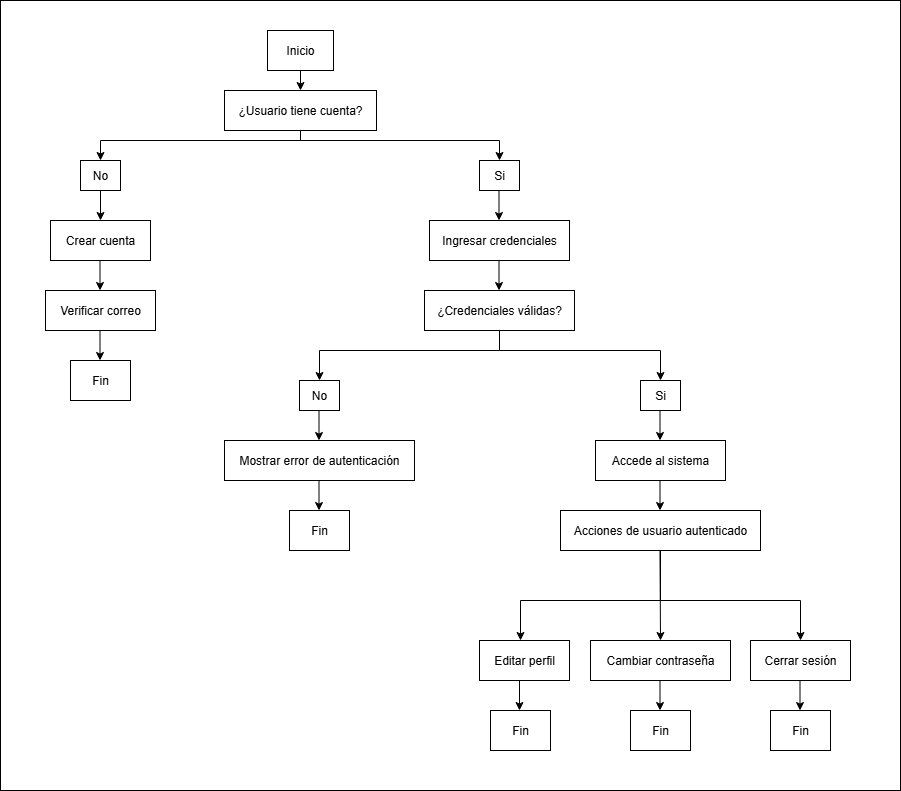

The diagram above was exported from draw.io. Its source (the exported page's mxGraphModel, read from the mxfile embedded in the PNG):
<mxGraphModel dx="308" dy="173" grid="1" gridSize="10" guides="1" tooltips="1" connect="1" arrows="1" fold="1" page="1" pageScale="1" pageWidth="827" pageHeight="1169" background="light-dark(#FFFFFF,transparent)" math="0" shadow="0">
  <root>
    <mxCell id="0" />
    <mxCell id="1" parent="0" />
    <mxCell id="0nv6PkSHxtnKMZkbQwbu-53" value="" style="rounded=0;whiteSpace=wrap;html=1;fillColor=none;" vertex="1" parent="1">
      <mxGeometry width="900" height="790" as="geometry" />
    </mxCell>
    <mxCell id="0nv6PkSHxtnKMZkbQwbu-1" value="Inicio" style="rounded=0;whiteSpace=wrap;html=1;" vertex="1" parent="1">
      <mxGeometry x="267" y="30" width="66" height="40" as="geometry" />
    </mxCell>
    <mxCell id="0nv6PkSHxtnKMZkbQwbu-4" value="¿Usuario tiene cuenta?" style="rounded=0;whiteSpace=wrap;html=1;" vertex="1" parent="1">
      <mxGeometry x="224" y="90" width="152" height="40" as="geometry" />
    </mxCell>
    <mxCell id="0nv6PkSHxtnKMZkbQwbu-5" value="No" style="rounded=0;whiteSpace=wrap;html=1;" vertex="1" parent="1">
      <mxGeometry x="80" y="160" width="40" height="30" as="geometry" />
    </mxCell>
    <mxCell id="0nv6PkSHxtnKMZkbQwbu-6" value="Si" style="rounded=0;whiteSpace=wrap;html=1;" vertex="1" parent="1">
      <mxGeometry x="479" y="160" width="40" height="30" as="geometry" />
    </mxCell>
    <mxCell id="0nv6PkSHxtnKMZkbQwbu-10" value="" style="endArrow=classic;html=1;rounded=0;exitX=0.5;exitY=1;exitDx=0;exitDy=0;entryX=0.5;entryY=0;entryDx=0;entryDy=0;" edge="1" parent="1" source="0nv6PkSHxtnKMZkbQwbu-1" target="0nv6PkSHxtnKMZkbQwbu-4">
      <mxGeometry width="50" height="50" relative="1" as="geometry">
        <mxPoint x="390" y="270" as="sourcePoint" />
        <mxPoint x="440" y="220" as="targetPoint" />
      </mxGeometry>
    </mxCell>
    <mxCell id="0nv6PkSHxtnKMZkbQwbu-11" value="" style="endArrow=classic;html=1;rounded=0;entryX=0.5;entryY=0;entryDx=0;entryDy=0;exitX=0.5;exitY=1;exitDx=0;exitDy=0;" edge="1" parent="1" source="0nv6PkSHxtnKMZkbQwbu-4" target="0nv6PkSHxtnKMZkbQwbu-5">
      <mxGeometry width="50" height="50" relative="1" as="geometry">
        <mxPoint x="390" y="270" as="sourcePoint" />
        <mxPoint x="440" y="220" as="targetPoint" />
        <Array as="points">
          <mxPoint x="300" y="140" />
          <mxPoint x="100" y="140" />
        </Array>
      </mxGeometry>
    </mxCell>
    <mxCell id="0nv6PkSHxtnKMZkbQwbu-12" value="" style="endArrow=classic;html=1;rounded=0;entryX=0.5;entryY=0;entryDx=0;entryDy=0;exitX=0.5;exitY=1;exitDx=0;exitDy=0;" edge="1" parent="1" source="0nv6PkSHxtnKMZkbQwbu-4" target="0nv6PkSHxtnKMZkbQwbu-6">
      <mxGeometry width="50" height="50" relative="1" as="geometry">
        <mxPoint x="420" y="140" as="sourcePoint" />
        <mxPoint x="440" y="220" as="targetPoint" />
        <Array as="points">
          <mxPoint x="300" y="140" />
          <mxPoint x="499" y="140" />
        </Array>
      </mxGeometry>
    </mxCell>
    <mxCell id="0nv6PkSHxtnKMZkbQwbu-13" value="" style="endArrow=classic;html=1;rounded=0;exitX=0.5;exitY=1;exitDx=0;exitDy=0;" edge="1" parent="1" source="0nv6PkSHxtnKMZkbQwbu-5">
      <mxGeometry width="50" height="50" relative="1" as="geometry">
        <mxPoint x="390" y="270" as="sourcePoint" />
        <mxPoint x="100" y="220" as="targetPoint" />
      </mxGeometry>
    </mxCell>
    <mxCell id="0nv6PkSHxtnKMZkbQwbu-14" value="Crear cuenta" style="rounded=0;whiteSpace=wrap;html=1;" vertex="1" parent="1">
      <mxGeometry x="50" y="220" width="100" height="40" as="geometry" />
    </mxCell>
    <mxCell id="0nv6PkSHxtnKMZkbQwbu-15" value="" style="endArrow=classic;html=1;rounded=0;exitX=0.5;exitY=1;exitDx=0;exitDy=0;" edge="1" parent="1">
      <mxGeometry width="50" height="50" relative="1" as="geometry">
        <mxPoint x="99.5" y="260" as="sourcePoint" />
        <mxPoint x="99.5" y="290" as="targetPoint" />
      </mxGeometry>
    </mxCell>
    <mxCell id="0nv6PkSHxtnKMZkbQwbu-16" value="Verificar correo" style="rounded=0;whiteSpace=wrap;html=1;" vertex="1" parent="1">
      <mxGeometry x="45" y="290" width="110" height="40" as="geometry" />
    </mxCell>
    <mxCell id="0nv6PkSHxtnKMZkbQwbu-17" value="" style="endArrow=classic;html=1;rounded=0;exitX=0.5;exitY=1;exitDx=0;exitDy=0;" edge="1" parent="1">
      <mxGeometry width="50" height="50" relative="1" as="geometry">
        <mxPoint x="99.5" y="330" as="sourcePoint" />
        <mxPoint x="99.5" y="360" as="targetPoint" />
      </mxGeometry>
    </mxCell>
    <mxCell id="0nv6PkSHxtnKMZkbQwbu-18" value="Fin" style="rounded=0;whiteSpace=wrap;html=1;" vertex="1" parent="1">
      <mxGeometry x="70" y="360" width="60" height="40" as="geometry" />
    </mxCell>
    <mxCell id="0nv6PkSHxtnKMZkbQwbu-19" value="" style="endArrow=classic;html=1;rounded=0;exitX=0.5;exitY=1;exitDx=0;exitDy=0;" edge="1" parent="1">
      <mxGeometry width="50" height="50" relative="1" as="geometry">
        <mxPoint x="498.5" y="190" as="sourcePoint" />
        <mxPoint x="498.5" y="220" as="targetPoint" />
      </mxGeometry>
    </mxCell>
    <mxCell id="0nv6PkSHxtnKMZkbQwbu-20" value="Ingresar credenciales" style="rounded=0;whiteSpace=wrap;html=1;" vertex="1" parent="1">
      <mxGeometry x="429" y="220" width="140" height="40" as="geometry" />
    </mxCell>
    <mxCell id="0nv6PkSHxtnKMZkbQwbu-21" value="" style="endArrow=classic;html=1;rounded=0;exitX=0.5;exitY=1;exitDx=0;exitDy=0;" edge="1" parent="1">
      <mxGeometry width="50" height="50" relative="1" as="geometry">
        <mxPoint x="498.5" y="260" as="sourcePoint" />
        <mxPoint x="498.5" y="290" as="targetPoint" />
      </mxGeometry>
    </mxCell>
    <mxCell id="0nv6PkSHxtnKMZkbQwbu-22" value="¿Credenciales válidas?" style="rounded=0;whiteSpace=wrap;html=1;" vertex="1" parent="1">
      <mxGeometry x="424" y="290" width="150" height="40" as="geometry" />
    </mxCell>
    <mxCell id="0nv6PkSHxtnKMZkbQwbu-24" value="Mostrar error de autenticación" style="rounded=0;whiteSpace=wrap;html=1;" vertex="1" parent="1">
      <mxGeometry x="224" y="440" width="190" height="40" as="geometry" />
    </mxCell>
    <mxCell id="0nv6PkSHxtnKMZkbQwbu-25" value="No" style="rounded=0;whiteSpace=wrap;html=1;" vertex="1" parent="1">
      <mxGeometry x="299" y="380" width="40" height="30" as="geometry" />
    </mxCell>
    <mxCell id="0nv6PkSHxtnKMZkbQwbu-26" value="Si" style="rounded=0;whiteSpace=wrap;html=1;" vertex="1" parent="1">
      <mxGeometry x="640" y="380" width="40" height="30" as="geometry" />
    </mxCell>
    <mxCell id="0nv6PkSHxtnKMZkbQwbu-27" value="" style="endArrow=classic;html=1;rounded=0;exitX=0.5;exitY=1;exitDx=0;exitDy=0;entryX=0.5;entryY=0;entryDx=0;entryDy=0;" edge="1" parent="1" source="0nv6PkSHxtnKMZkbQwbu-22" target="0nv6PkSHxtnKMZkbQwbu-25">
      <mxGeometry width="50" height="50" relative="1" as="geometry">
        <mxPoint x="520" y="380" as="sourcePoint" />
        <mxPoint x="520" y="410" as="targetPoint" />
        <Array as="points">
          <mxPoint x="499" y="350" />
          <mxPoint x="319" y="350" />
        </Array>
      </mxGeometry>
    </mxCell>
    <mxCell id="0nv6PkSHxtnKMZkbQwbu-28" value="" style="endArrow=classic;html=1;rounded=0;exitX=0.5;exitY=1;exitDx=0;exitDy=0;" edge="1" parent="1">
      <mxGeometry width="50" height="50" relative="1" as="geometry">
        <mxPoint x="318.5" y="410" as="sourcePoint" />
        <mxPoint x="318.5" y="440" as="targetPoint" />
      </mxGeometry>
    </mxCell>
    <mxCell id="0nv6PkSHxtnKMZkbQwbu-29" value="" style="endArrow=classic;html=1;rounded=0;exitX=0.5;exitY=1;exitDx=0;exitDy=0;" edge="1" parent="1">
      <mxGeometry width="50" height="50" relative="1" as="geometry">
        <mxPoint x="318.5" y="480" as="sourcePoint" />
        <mxPoint x="318.5" y="510" as="targetPoint" />
      </mxGeometry>
    </mxCell>
    <mxCell id="0nv6PkSHxtnKMZkbQwbu-30" value="" style="endArrow=classic;html=1;rounded=0;exitX=0.5;exitY=1;exitDx=0;exitDy=0;entryX=0.5;entryY=0;entryDx=0;entryDy=0;" edge="1" parent="1" source="0nv6PkSHxtnKMZkbQwbu-22" target="0nv6PkSHxtnKMZkbQwbu-26">
      <mxGeometry width="50" height="50" relative="1" as="geometry">
        <mxPoint x="570" y="340" as="sourcePoint" />
        <mxPoint x="570" y="370" as="targetPoint" />
        <Array as="points">
          <mxPoint x="499" y="350" />
          <mxPoint x="660" y="350" />
        </Array>
      </mxGeometry>
    </mxCell>
    <mxCell id="0nv6PkSHxtnKMZkbQwbu-31" value="" style="endArrow=classic;html=1;rounded=0;exitX=0.5;exitY=1;exitDx=0;exitDy=0;" edge="1" parent="1">
      <mxGeometry width="50" height="50" relative="1" as="geometry">
        <mxPoint x="659.5" y="410" as="sourcePoint" />
        <mxPoint x="659.5" y="440" as="targetPoint" />
      </mxGeometry>
    </mxCell>
    <mxCell id="0nv6PkSHxtnKMZkbQwbu-32" value="Accede al sistema" style="rounded=0;whiteSpace=wrap;html=1;" vertex="1" parent="1">
      <mxGeometry x="595" y="440" width="130" height="40" as="geometry" />
    </mxCell>
    <mxCell id="0nv6PkSHxtnKMZkbQwbu-33" value="" style="endArrow=classic;html=1;rounded=0;exitX=0.5;exitY=1;exitDx=0;exitDy=0;" edge="1" parent="1">
      <mxGeometry width="50" height="50" relative="1" as="geometry">
        <mxPoint x="659.5" y="480" as="sourcePoint" />
        <mxPoint x="659.5" y="510" as="targetPoint" />
      </mxGeometry>
    </mxCell>
    <mxCell id="0nv6PkSHxtnKMZkbQwbu-34" value="Acciones de usuario autenticado" style="rounded=0;whiteSpace=wrap;html=1;" vertex="1" parent="1">
      <mxGeometry x="560" y="510" width="200" height="40" as="geometry" />
    </mxCell>
    <mxCell id="0nv6PkSHxtnKMZkbQwbu-35" value="" style="endArrow=classic;html=1;rounded=0;exitX=0.5;exitY=1;exitDx=0;exitDy=0;" edge="1" parent="1">
      <mxGeometry width="50" height="50" relative="1" as="geometry">
        <mxPoint x="659.5" y="550" as="sourcePoint" />
        <mxPoint x="660" y="640" as="targetPoint" />
      </mxGeometry>
    </mxCell>
    <mxCell id="0nv6PkSHxtnKMZkbQwbu-36" value="" style="endArrow=classic;html=1;rounded=0;exitX=0.5;exitY=1;exitDx=0;exitDy=0;" edge="1" parent="1" source="0nv6PkSHxtnKMZkbQwbu-34">
      <mxGeometry width="50" height="50" relative="1" as="geometry">
        <mxPoint x="590" y="585" as="sourcePoint" />
        <mxPoint x="520" y="640" as="targetPoint" />
        <Array as="points">
          <mxPoint x="660" y="600" />
          <mxPoint x="520" y="600" />
        </Array>
      </mxGeometry>
    </mxCell>
    <mxCell id="0nv6PkSHxtnKMZkbQwbu-37" value="" style="endArrow=classic;html=1;rounded=0;exitX=0.5;exitY=1;exitDx=0;exitDy=0;" edge="1" parent="1" source="0nv6PkSHxtnKMZkbQwbu-34">
      <mxGeometry width="50" height="50" relative="1" as="geometry">
        <mxPoint x="730" y="720" as="sourcePoint" />
        <mxPoint x="800" y="640" as="targetPoint" />
        <Array as="points">
          <mxPoint x="660" y="600" />
          <mxPoint x="800" y="600" />
        </Array>
      </mxGeometry>
    </mxCell>
    <mxCell id="0nv6PkSHxtnKMZkbQwbu-38" value="Cerrar sesión" style="rounded=0;whiteSpace=wrap;html=1;" vertex="1" parent="1">
      <mxGeometry x="750" y="640" width="100" height="40" as="geometry" />
    </mxCell>
    <mxCell id="0nv6PkSHxtnKMZkbQwbu-40" value="Editar perfil" style="rounded=0;whiteSpace=wrap;html=1;" vertex="1" parent="1">
      <mxGeometry x="479" y="640" width="90" height="40" as="geometry" />
    </mxCell>
    <mxCell id="0nv6PkSHxtnKMZkbQwbu-41" value="Cambiar contraseña" style="rounded=0;whiteSpace=wrap;html=1;" vertex="1" parent="1">
      <mxGeometry x="590" y="640" width="140" height="40" as="geometry" />
    </mxCell>
    <mxCell id="0nv6PkSHxtnKMZkbQwbu-45" value="" style="endArrow=classic;html=1;rounded=0;exitX=0.5;exitY=1;exitDx=0;exitDy=0;" edge="1" parent="1">
      <mxGeometry width="50" height="50" relative="1" as="geometry">
        <mxPoint x="519" y="680" as="sourcePoint" />
        <mxPoint x="519" y="710" as="targetPoint" />
      </mxGeometry>
    </mxCell>
    <mxCell id="0nv6PkSHxtnKMZkbQwbu-46" value="" style="endArrow=classic;html=1;rounded=0;exitX=0.5;exitY=1;exitDx=0;exitDy=0;" edge="1" parent="1">
      <mxGeometry width="50" height="50" relative="1" as="geometry">
        <mxPoint x="659.5" y="680" as="sourcePoint" />
        <mxPoint x="659.5" y="710" as="targetPoint" />
      </mxGeometry>
    </mxCell>
    <mxCell id="0nv6PkSHxtnKMZkbQwbu-47" value="" style="endArrow=classic;html=1;rounded=0;exitX=0.5;exitY=1;exitDx=0;exitDy=0;" edge="1" parent="1">
      <mxGeometry width="50" height="50" relative="1" as="geometry">
        <mxPoint x="799.5" y="680" as="sourcePoint" />
        <mxPoint x="799.5" y="710" as="targetPoint" />
      </mxGeometry>
    </mxCell>
    <mxCell id="0nv6PkSHxtnKMZkbQwbu-49" value="Fin" style="rounded=0;whiteSpace=wrap;html=1;" vertex="1" parent="1">
      <mxGeometry x="289" y="510" width="60" height="40" as="geometry" />
    </mxCell>
    <mxCell id="0nv6PkSHxtnKMZkbQwbu-50" value="Fin" style="rounded=0;whiteSpace=wrap;html=1;" vertex="1" parent="1">
      <mxGeometry x="490" y="710" width="60" height="40" as="geometry" />
    </mxCell>
    <mxCell id="0nv6PkSHxtnKMZkbQwbu-51" value="Fin" style="rounded=0;whiteSpace=wrap;html=1;" vertex="1" parent="1">
      <mxGeometry x="630" y="710" width="60" height="40" as="geometry" />
    </mxCell>
    <mxCell id="0nv6PkSHxtnKMZkbQwbu-52" value="Fin" style="rounded=0;whiteSpace=wrap;html=1;" vertex="1" parent="1">
      <mxGeometry x="770" y="710" width="60" height="40" as="geometry" />
    </mxCell>
  </root>
</mxGraphModel>